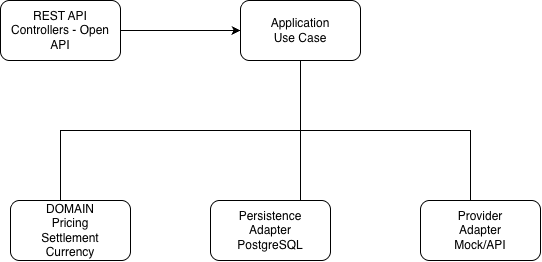

The diagram above was exported from draw.io. Its source (the exported page's mxGraphModel, read from the mxfile embedded in the PNG):
<mxGraphModel dx="1204" dy="817" grid="1" gridSize="10" guides="1" tooltips="1" connect="1" arrows="1" fold="1" page="1" pageScale="1" pageWidth="827" pageHeight="1169" math="0" shadow="0">
  <root>
    <mxCell id="0" />
    <mxCell id="1" parent="0" />
    <mxCell id="R8w1COoTwl6GQNol94cR-3" edge="1" parent="1" source="R8w1COoTwl6GQNol94cR-1" style="edgeStyle=orthogonalEdgeStyle;rounded=0;orthogonalLoop=1;jettySize=auto;html=1;entryX=0;entryY=0.5;entryDx=0;entryDy=0;" target="R8w1COoTwl6GQNol94cR-2">
      <mxGeometry relative="1" as="geometry" />
    </mxCell>
    <mxCell id="R8w1COoTwl6GQNol94cR-1" parent="1" style="rounded=1;whiteSpace=wrap;html=1;" value="REST API&lt;br&gt;Controllers - Open API" vertex="1">
      <mxGeometry height="60" width="120" x="80" y="110" as="geometry" />
    </mxCell>
    <mxCell id="R8w1COoTwl6GQNol94cR-2" parent="1" style="rounded=1;whiteSpace=wrap;html=1;" value="Application&lt;br&gt;Use Case" vertex="1">
      <mxGeometry height="60" width="120" x="320" y="110" as="geometry" />
    </mxCell>
    <mxCell id="R8w1COoTwl6GQNol94cR-4" parent="1" style="rounded=1;whiteSpace=wrap;html=1;" value="Provider&lt;br&gt;Adapter&lt;br&gt;Mock/API" vertex="1">
      <mxGeometry height="60" width="120" x="500" y="310" as="geometry" />
    </mxCell>
    <mxCell id="R8w1COoTwl6GQNol94cR-5" parent="1" style="rounded=1;whiteSpace=wrap;html=1;" value="Persistence&lt;br&gt;Adapter&lt;br&gt;PostgreSQL" vertex="1">
      <mxGeometry height="60" width="120" x="290" y="310" as="geometry" />
    </mxCell>
    <mxCell id="R8w1COoTwl6GQNol94cR-6" edge="1" parent="1" source="R8w1COoTwl6GQNol94cR-2" style="edgeStyle=orthogonalEdgeStyle;rounded=0;orthogonalLoop=1;jettySize=auto;html=1;entryX=0.75;entryY=0;entryDx=0;entryDy=0;endArrow=none;endFill=0;" target="R8w1COoTwl6GQNol94cR-5">
      <mxGeometry relative="1" as="geometry" />
    </mxCell>
    <mxCell id="R8w1COoTwl6GQNol94cR-8" edge="1" parent="1" source="R8w1COoTwl6GQNol94cR-7" style="edgeStyle=orthogonalEdgeStyle;rounded=0;orthogonalLoop=1;jettySize=auto;html=1;endArrow=none;endFill=0;">
      <mxGeometry relative="1" as="geometry">
        <Array as="points">
          <mxPoint x="140" y="240" />
          <mxPoint x="380" y="240" />
        </Array>
        <mxPoint x="380" y="230" as="targetPoint" />
      </mxGeometry>
    </mxCell>
    <mxCell id="R8w1COoTwl6GQNol94cR-7" parent="1" style="rounded=1;whiteSpace=wrap;html=1;" value="DOMAIN&lt;div&gt;Pricing&lt;br&gt;Settlement&lt;br&gt;Currency&lt;/div&gt;" vertex="1">
      <mxGeometry height="60" width="120" x="90" y="310" as="geometry" />
    </mxCell>
    <mxCell id="R8w1COoTwl6GQNol94cR-9" edge="1" parent="1" style="edgeStyle=orthogonalEdgeStyle;rounded=0;orthogonalLoop=1;jettySize=auto;html=1;endArrow=none;endFill=0;">
      <mxGeometry relative="1" as="geometry">
        <Array as="points">
          <mxPoint x="550" y="240" />
        </Array>
        <mxPoint x="550" y="310" as="sourcePoint" />
        <mxPoint x="380" y="240" as="targetPoint" />
      </mxGeometry>
    </mxCell>
  </root>
</mxGraphModel>